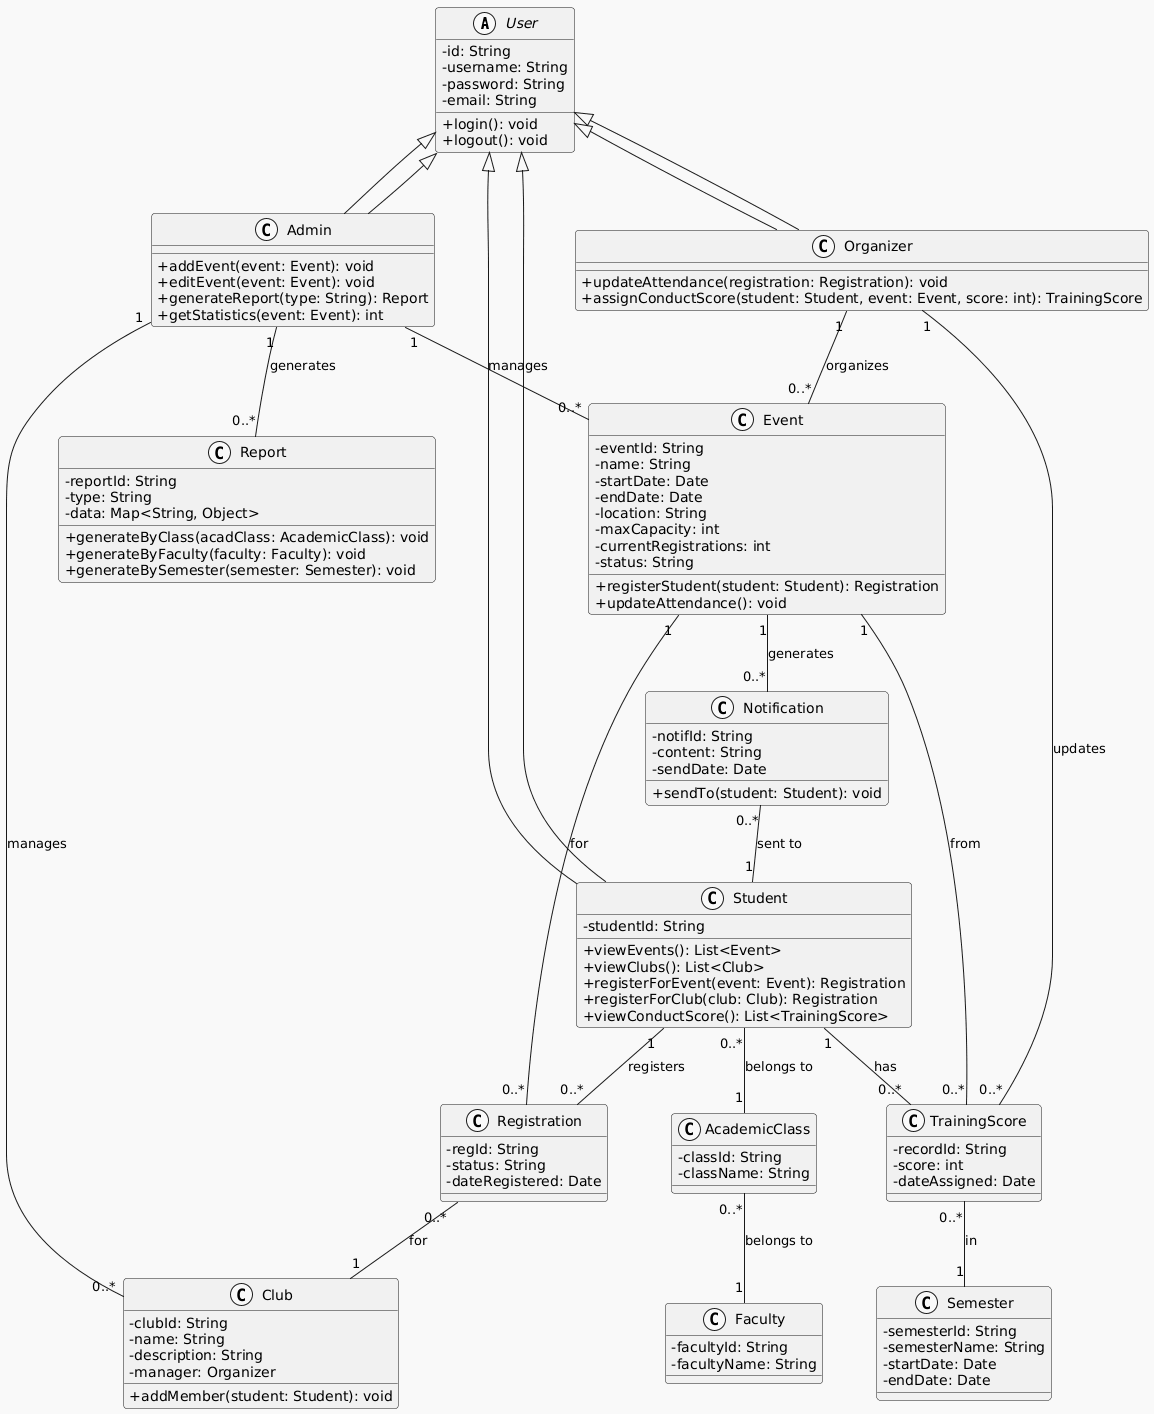

The diagram above was rendered by PlantUML. Its source (embedded in the PNG):
@startuml
!theme mars
skinparam classAttributeIconSize 0
skinparam stereotypeCBackgroundColor White
skinparam stereotypeIBackgroundColor White
skinparam stereotypeEBackgroundColor White
skinparam stereotypeABackgroundColor White

abstract class User {
  - id: String
  - username: String
  - password: String
  - email: String
  + login(): void
  + logout(): void
}

class Admin extends User {
  + addEvent(event: Event): void
  + editEvent(event: Event): void
  + generateReport(type: String): Report
  + getStatistics(event: Event): int
}

class Student extends User {
  - studentId: String
  + viewEvents(): List<Event>
  + viewClubs(): List<Club>
  + registerForEvent(event: Event): Registration
  + registerForClub(club: Club): Registration
  + viewConductScore(): List<TrainingScore>
}

class Organizer extends User {
  + updateAttendance(registration: Registration): void
  + assignConductScore(student: Student, event: Event, score: int): TrainingScore
}

class Event {
  - eventId: String
  - name: String
  - startDate: Date
  - endDate: Date
  - location: String
  - maxCapacity: int
  - currentRegistrations: int
  - status: String
  + registerStudent(student: Student): Registration
  + updateAttendance(): void
}

class Club {
  - clubId: String
  - name: String
  - description: String
  - manager: Organizer
  + addMember(student: Student): void
}

class Registration {
  - regId: String
  - status: String
  - dateRegistered: Date
}

class Notification {
  - notifId: String
  - content: String
  - sendDate: Date
  + sendTo(student: Student): void
}

class TrainingScore {
  - recordId: String
  - score: int
  - dateAssigned: Date
}

class AcademicClass {
  - classId: String
  - className: String
}

class Faculty {
  - facultyId: String
  - facultyName: String
}

class Semester {
  - semesterId: String
  - semesterName: String
  - startDate: Date
  - endDate: Date
}

class Report {
  - reportId: String
  - type: String
  - data: Map<String, Object>
  + generateByClass(acadClass: AcademicClass): void
  + generateByFaculty(faculty: Faculty): void
  + generateBySemester(semester: Semester): void
}

' Mối quan hệ
User <|-- Admin
User <|-- Student
User <|-- Organizer

Student "1" -- "0..*" Registration : registers
Registration "0..*" -- "1" Event : for
Registration "0..*" -- "1" Club : for

Event "1" -- "0..*" Notification : generates
Notification "0..*" -- "1" Student : sent to

Student "1" -- "0..*" TrainingScore : has
TrainingScore "0..*" -- "1" Event : from
TrainingScore "0..*" -- "1" Semester : in

Student "0..*" -- "1" AcademicClass : belongs to
AcademicClass "0..*" -- "1" Faculty : belongs to

Admin "1" -- "0..*" Event : manages
Admin "1" -- "0..*" Club : manages
Admin "1" -- "0..*" Report : generates

Organizer "1" -- "0..*" Event : organizes
Organizer "1" -- "0..*" TrainingScore : updates
@enduml